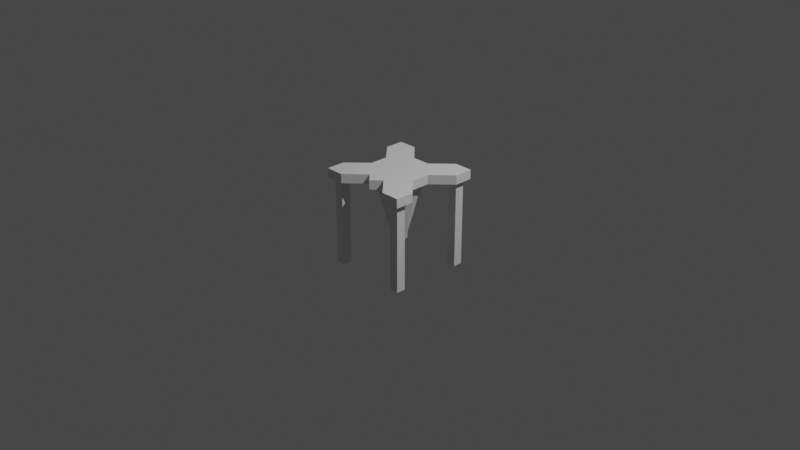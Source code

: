 # Source: miner.blend  (saved by Blender 3.0.42; exported with 4.5.12 LTS)
import bpy
from mathutils import Matrix  # noqa: F401  (used for matrix-valued properties, if any)

bpy.ops.wm.read_factory_settings(use_empty=True)
scene = bpy.context.scene
scene.name = 'Scene'

# ---- collections
col_collection = bpy.data.collections.new('Collection'); scene.collection.children.link(col_collection)

# ---- world
world_world = bpy.data.worlds.new('World'); scene.world = world_world
world_world.use_nodes = True; world_world.node_tree.nodes.clear()
_N = world_world.node_tree.nodes; _L = world_world.node_tree.links
n0 = _N.new('ShaderNodeOutputWorld'); n0.name = 'World Output'; n0.location = (300, 300)
n1 = _N.new('ShaderNodeBackground'); n1.name = 'Background'; n1.location = (10, 300)
n1.inputs[0].default_value = (0.05088, 0.05088, 0.05088, 1.0)
_L.new(n1.outputs[0], n0.inputs[0])
n0.is_active_output = True
world_world.color = (0.05088, 0.05088, 0.05088)
world_world.use_sun_shadow = False
world_world.sun_shadow_jitter_overblur = 0.0

# ---- cameras
cam_camera = bpy.data.cameras.new('Camera')
cam_camera.clip_end = 100.0
cam_camera.ortho_scale = 7.314

# ---- lights
light_light = bpy.data.lights.new('Light', 'POINT')
light_light.transmission_factor = 0.0
light_light.energy = 1000.0
light_light.shadow_soft_size = 0.1
light_light.shadow_maximum_resolution = 0.006
light_light.use_absolute_resolution = True

# ---- meshes
me_cone_001 = bpy.data.meshes.new('Cone.001')
me_cone_001.from_pydata([(0.0, 0.25, -0.45), (0.09567, 0.231, -0.45), (0.1768, 0.1768, -0.45), (0.231, 0.09567, -0.45), (0.25, -1.093e-08, -0.45), (0.231, -0.09567, -0.45), (0.1768, -0.1768, -0.45), (0.09567, -0.231, -0.45), (-2.186e-08, -0.25, -0.45), (-0.09567, -0.231, -0.45), (-0.1768, -0.1768, -0.45), (-0.231, -0.09567, -0.45), (-0.25, 2.981e-09, -0.45), (-0.231, 0.09567, -0.45), (-0.1768, 0.1768, -0.45), (-0.09567, 0.231, -0.45), (0.0, 0.0, 0.45)], [], [(0, 16, 1), (1, 16, 2), (2, 16, 3), (3, 16, 4), (4, 16, 5), (5, 16, 6), (6, 16, 7), (7, 16, 8), (8, 16, 9), (9, 16, 10), (10, 16, 11), (11, 16, 12), (12, 16, 13), (13, 16, 14), (0, 1, 2, 3, 4, 5, 6, 7, 8, 9, 10, 11, 12, 13, 14, 15), (14, 16, 15), (15, 16, 0)])
_uv = me_cone_001.uv_layers.new(name='UVMap')
_uv.uv.foreach_set('vector', [0.25, 0.49, 0.25, 0.25, 0.3418, 0.4717, 0.3418, 0.4717, 0.25, 0.25, 0.4197, 0.4197, 0.4197, 0.4197, 0.25, 0.25, 0.4717, 0.3418, 0.4717, 0.3418, 0.25, 0.25, 0.49, 0.25, 0.49, 0.25, 0.25, 0.25, 0.4717, 0.1582, 0.4717, 0.1582, 0.25, 0.25, 0.4197, 0.08029, 0.4197, 0.08029, 0.25, 0.25, 0.3418, 0.02827, 0.3418, 0.02827, 0.25, 0.25, 0.25, 0.01, 0.25, 0.01, 0.25, 0.25, 0.1582, 0.02827, 0.1582, 0.02827, 0.25, 0.25, 0.08029, 0.08029, 0.08029, 0.08029, 0.25, 0.25, 0.02827, 0.1582, 0.02827, 0.1582, 0.25, 0.25, 0.01, 0.25, 0.01, 0.25, 0.25, 0.25, 0.02827, 0.3418, 0.02827, 0.3418, 0.25, 0.25, 0.08029, 0.4197, 0.75, 0.49, 0.8418, 0.4717, 0.9197, 0.4197, 0.9717, 0.3418, 0.99, 0.25, 0.9717, 0.1582, 0.9197, 0.08029, 0.8418, 0.02827, 0.75, 0.01, 0.6582, 0.02827, 0.5803, 0.08029, 0.5283, 0.1582, 0.51, 0.25, 0.5283, 0.3418, 0.5803, 0.4197, 0.6582, 0.4717, 0.08029, 0.4197, 0.25, 0.25, 0.1582, 0.4717, 0.1582, 0.4717, 0.25, 0.25, 0.25, 0.49])
me_cone_001.use_remesh_fix_poles = True
me_cone_001.use_remesh_preserve_attributes = False
me_cone_001.update()
me_cube_010 = bpy.data.meshes.new('Cube.010')
me_cube_010.from_pydata([(-0.5, -0.5, -0.5), (-0.5, -0.5, 0.5), (-0.5, 0.5, -0.5), (-0.5, 0.5, 0.5), (0.5, -0.5, -0.5), (0.5, -0.5, 0.5), (0.5, 0.5, -0.5), (0.5, 0.5, 0.5), (0.3, 0.5, -0.5), (-0.3, 0.5, -0.5), (-0.3, 0.5, 0.5), (0.3, 0.5, 0.5), (-0.3, -0.5, -0.5), (0.3, -0.5, -0.5), (0.3, -0.5, 0.5), (-0.3, -0.5, 0.5), (-0.5, 0.3, -0.5), (-0.5, -0.3, -0.5), (-0.5, -0.3, 0.5), (-0.5, 0.3, 0.5), (0.5, -0.3, -0.5), (0.5, 0.3, -0.5), (0.5, 0.3, 0.5), (0.5, -0.3, 0.5), (0.3, 0.3, 0.5), (0.3, 0.1, 0.5), (0.3, -0.1, 0.5), (0.3, -0.3, 0.5), (0.1, 0.3, 0.5), (0.1, 0.1, 0.5), (0.1, -0.1, 0.5), (0.1, -0.3, 0.5), (-0.1, 0.3, 0.5), (-0.1, 0.1, 0.5), (-0.1, -0.1, 0.5), (-0.1, -0.3, 0.5), (-0.3, 0.3, 0.5), (-0.3, 0.1, 0.5), (-0.3, -0.1, 0.5), (-0.3, -0.3, 0.5), (-0.3, 0.3, -0.5), (-0.3, 0.1, -0.5), (-0.3, -0.1, -0.5), (-0.3, -0.3, -0.5), (-0.1, 0.3, -0.5), (-0.1, 0.1, -0.5), (-0.1, -0.1, -0.5), (-0.1, -0.3, -0.5), (0.1, 0.3, -0.5), (0.1, 0.1, -0.5), (0.1, -0.1, -0.5), (0.1, -0.3, -0.5), (0.3, 0.3, -0.5), (0.3, 0.1, -0.5), (0.3, -0.1, -0.5), (0.3, -0.3, -0.5), (0.2, 3.725e-08, -0.5), (1.341e-07, 0.2, -0.5), (-3.725e-08, 0.2, 0.5), (0.2, -5.215e-08, 0.5), (1.192e-07, -0.2, -0.5), (-0.2, -1.49e-08, 0.5), (-0.2, 1.49e-08, -0.5), (2.235e-08, -0.2, 0.5), (0.0, -0.4, -0.5), (0.0, -0.4, 0.5)], [], [(16, 19, 3, 2), (8, 11, 7, 6), (20, 23, 5, 4), (12, 15, 1, 0), (55, 20, 4, 13), (39, 18, 1, 15), (23, 27, 14, 5), (27, 31, 14), (35, 39, 15), (17, 43, 12, 0), (43, 47, 12), (51, 55, 13), (4, 5, 14, 13), (2, 3, 10, 9), (48, 52, 53, 49), (49, 53, 56), (50, 54, 55, 51), (44, 48, 57), (45, 49, 50, 46), (46, 50, 60), (9, 44, 40), (40, 44, 45, 41), (41, 45, 62), (42, 46, 47, 43), (2, 9, 40, 16), (16, 40, 41), (32, 36, 37, 33), (33, 37, 61), (34, 38, 39, 35), (28, 32, 58), (29, 33, 34, 30), (30, 34, 63), (11, 28, 24), (24, 28, 29, 25), (25, 29, 59), (26, 30, 31, 27), (7, 11, 24, 22), (22, 24, 25), (10, 3, 19, 36), (36, 19, 37), (38, 18, 39), (8, 6, 21, 52), (52, 21, 53), (54, 20, 55), (6, 7, 22, 21), (0, 1, 18, 17), (47, 60, 51, 64), (50, 56, 54), (30, 26, 59), (35, 65, 31, 63), (42, 62, 46), (48, 8, 52), (33, 29, 58), (38, 34, 61), (17, 42, 43), (45, 57, 49), (57, 45, 44), (54, 56, 53), (58, 32, 33), (58, 29, 28), (49, 57, 48), (23, 26, 27), (32, 10, 36), (59, 26, 25), (56, 50, 49), (59, 29, 30), (60, 47, 46), (63, 31, 30), (63, 34, 35), (62, 42, 41), (51, 60, 50), (61, 37, 38), (46, 62, 45), (61, 34, 33), (11, 8, 48, 28), (48, 44, 32, 28), (10, 32, 44, 9), (20, 54, 26, 23), (26, 54, 53, 25), (21, 22, 25, 53), (15, 12, 47, 35), (64, 65, 35, 47), (14, 31, 51, 13), (19, 16, 41, 37), (38, 37, 41, 42), (17, 18, 38, 42), (51, 31, 65, 64)])
_uv = me_cube_010.uv_layers.new(name='UVMap')
_uv.uv.foreach_set('vector', [0.375, 0.2, 0.625, 0.2, 0.625, 0.25, 0.375, 0.25, 0.375, 0.45, 0.625, 0.45, 0.625, 0.5, 0.375, 0.5, 0.375, 0.7, 0.625, 0.7, 0.625, 0.75, 0.375, 0.75, 0.375, 0.95, 0.625, 0.95, 0.625, 1.0, 0.375, 1.0, 0.325, 0.7, 0.375, 0.7, 0.375, 0.75, 0.325, 0.75, 0.825, 0.7, 0.875, 0.7, 0.875, 0.75, 0.825, 0.75, 0.625, 0.7, 0.675, 0.7, 0.675, 0.75, 0.625, 0.75, 0.675, 0.7, 0.725, 0.7, 0.675, 0.75, 0.775, 0.7, 0.825, 0.7, 0.825, 0.75, 0.125, 0.7, 0.175, 0.7, 0.175, 0.75, 0.125, 0.75, 0.175, 0.7, 0.225, 0.7, 0.175, 0.75, 0.275, 0.7, 0.325, 0.7, 0.325, 0.75, 0.375, 0.75, 0.625, 0.75, 0.625, 0.8, 0.375, 0.8, 0.375, 0.25, 0.625, 0.25, 0.625, 0.3, 0.375, 0.3, 0.275, 0.55, 0.325, 0.55, 0.325, 0.6, 0.275, 0.6, 0.275, 0.6, 0.325, 0.6, 0.3, 0.625, 0.275, 0.65, 0.325, 0.65, 0.325, 0.7, 0.275, 0.7, 0.225, 0.55, 0.275, 0.55, 0.25, 0.575, 0.225, 0.6, 0.275, 0.6, 0.275, 0.65, 0.225, 0.65, 0.225, 0.65, 0.275, 0.65, 0.25, 0.675, 0.175, 0.5, 0.225, 0.55, 0.175, 0.55, 0.175, 0.55, 0.225, 0.55, 0.225, 0.6, 0.175, 0.6, 0.175, 0.6, 0.225, 0.6, 0.2, 0.625, 0.175, 0.65, 0.225, 0.65, 0.225, 0.7, 0.175, 0.7, 0.125, 0.5, 0.175, 0.5, 0.175, 0.55, 0.125, 0.55, 0.125, 0.55, 0.175, 0.55, 0.175, 0.6, 0.775, 0.55, 0.825, 0.55, 0.825, 0.6, 0.775, 0.6, 0.775, 0.6, 0.825, 0.6, 0.8, 0.625, 0.775, 0.65, 0.825, 0.65, 0.825, 0.7, 0.775, 0.7, 0.725, 0.55, 0.775, 0.55, 0.75, 0.575, 0.725, 0.6, 0.775, 0.6, 0.775, 0.65, 0.725, 0.65, 0.725, 0.65, 0.775, 0.65, 0.75, 0.675, 0.675, 0.5, 0.725, 0.55, 0.675, 0.55, 0.675, 0.55, 0.725, 0.55, 0.725, 0.6, 0.675, 0.6, 0.675, 0.6, 0.725, 0.6, 0.7, 0.625, 0.675, 0.65, 0.725, 0.65, 0.725, 0.7, 0.675, 0.7, 0.625, 0.5, 0.675, 0.5, 0.675, 0.55, 0.625, 0.55, 0.625, 0.55, 0.675, 0.55, 0.675, 0.6, 0.825, 0.5, 0.875, 0.5, 0.875, 0.55, 0.825, 0.55, 0.825, 0.55, 0.875, 0.55, 0.825, 0.6, 0.825, 0.65, 0.875, 0.7, 0.825, 0.7, 0.325, 0.5, 0.375, 0.5, 0.375, 0.55, 0.325, 0.55, 0.325, 0.55, 0.375, 0.55, 0.325, 0.6, 0.325, 0.65, 0.375, 0.7, 0.325, 0.7, 0.375, 0.5, 0.625, 0.5, 0.625, 0.55, 0.375, 0.55, 0.375, 0.0, 0.625, 0.0, 0.625, 0.05, 0.375, 0.05, 0.225, 0.7, 0.25, 0.675, 0.275, 0.7, 0.25, 0.7, 0.275, 0.65, 0.3, 0.625, 0.325, 0.65, 0.725, 0.65, 0.675, 0.65, 0.7, 0.625, 0.775, 0.7, 0.75, 0.7, 0.725, 0.7, 0.75, 0.675, 0.175, 0.65, 0.2, 0.625, 0.225, 0.65, 0.275, 0.55, 0.325, 0.5, 0.325, 0.55, 0.775, 0.6, 0.725, 0.6, 0.75, 0.575, 0.825, 0.65, 0.775, 0.65, 0.8, 0.625, 0.125, 0.7, 0.175, 0.65, 0.175, 0.7, 0.225, 0.6, 0.25, 0.575, 0.275, 0.6, 0.25, 0.575, 0.225, 0.6, 0.225, 0.55, 0.325, 0.65, 0.3, 0.625, 0.325, 0.6, 0.75, 0.575, 0.775, 0.55, 0.775, 0.6, 0.75, 0.575, 0.725, 0.6, 0.725, 0.55, 0.275, 0.6, 0.25, 0.575, 0.275, 0.55, 0.625, 0.7, 0.675, 0.65, 0.675, 0.7, 0.775, 0.55, 0.825, 0.5, 0.825, 0.55, 0.7, 0.625, 0.675, 0.65, 0.675, 0.6, 0.3, 0.625, 0.275, 0.65, 0.275, 0.6, 0.7, 0.625, 0.725, 0.6, 0.725, 0.65, 0.25, 0.675, 0.225, 0.7, 0.225, 0.65, 0.75, 0.675, 0.725, 0.7, 0.725, 0.65, 0.75, 0.675, 0.775, 0.65, 0.775, 0.7, 0.2, 0.625, 0.175, 0.65, 0.175, 0.6, 0.275, 0.7, 0.25, 0.675, 0.275, 0.65, 0.8, 0.625, 0.825, 0.6, 0.825, 0.65, 0.225, 0.65, 0.2, 0.625, 0.225, 0.6, 0.8, 0.625, 0.775, 0.65, 0.775, 0.6, 0.675, 0.5, 0.325, 0.5, 0.275, 0.55, 0.725, 0.55, 0.275, 0.55, 0.225, 0.55, 0.775, 0.55, 0.725, 0.55, 0.825, 0.5, 0.775, 0.55, 0.225, 0.55, 0.175, 0.5, 0.375, 0.7, 0.325, 0.65, 0.675, 0.65, 0.625, 0.7, 0.675, 0.65, 0.325, 0.65, 0.325, 0.6, 0.675, 0.6, 0.375, 0.55, 0.625, 0.55, 0.675, 0.6, 0.325, 0.6, 0.825, 0.75, 0.175, 0.75, 0.225, 0.7, 0.775, 0.7, 0.25, 0.7, 0.75, 0.7, 0.775, 0.7, 0.225, 0.7, 0.675, 0.75, 0.725, 0.7, 0.275, 0.7, 0.325, 0.75, 0.875, 0.55, 0.125, 0.55, 0.175, 0.6, 0.825, 0.6, 0.825, 0.65, 0.825, 0.6, 0.175, 0.6, 0.175, 0.65, 0.125, 0.7, 0.875, 0.7, 0.825, 0.65, 0.175, 0.65, 0.275, 0.7, 0.725, 0.7, 0.75, 0.7, 0.25, 0.7])
me_cube_010.use_remesh_fix_poles = True
me_cube_010.use_remesh_preserve_attributes = False
me_cube_010.update()
me_cube_014 = bpy.data.meshes.new('Cube.014')
me_cube_014.from_pydata([(-0.5, -0.5, -0.5), (-0.5, -0.5, 0.5), (-0.5, 0.5, -0.5), (-0.5, 0.5, 0.5), (0.5, -0.5, -0.5), (0.5, -0.5, 0.5), (0.5, 0.5, -0.5), (0.5, 0.5, 0.5)], [], [(0, 1, 3, 2), (2, 3, 7, 6), (6, 7, 5, 4), (4, 5, 1, 0), (2, 6, 4, 0), (7, 3, 1, 5)])
_uv = me_cube_014.uv_layers.new(name='UVMap')
_uv.uv.foreach_set('vector', [0.375, 0.0, 0.625, 0.0, 0.625, 0.25, 0.375, 0.25, 0.375, 0.25, 0.625, 0.25, 0.625, 0.5, 0.375, 0.5, 0.375, 0.5, 0.625, 0.5, 0.625, 0.75, 0.375, 0.75, 0.375, 0.75, 0.625, 0.75, 0.625, 1.0, 0.375, 1.0, 0.125, 0.5, 0.375, 0.5, 0.375, 0.75, 0.125, 0.75, 0.625, 0.5, 0.875, 0.5, 0.875, 0.75, 0.625, 0.75])
me_cube_014.use_remesh_fix_poles = True
me_cube_014.use_remesh_preserve_attributes = False
me_cube_014.update()
me_cube_013 = bpy.data.meshes.new('Cube.013')
me_cube_013.from_pydata([(-0.5, -0.5, -0.5), (-0.5, -0.5, 0.5), (-0.5, 0.5, -0.5), (-0.5, 0.5, 0.5), (0.5, -0.5, -0.5), (0.5, -0.5, 0.5), (0.5, 0.5, -0.5), (0.5, 0.5, 0.5)], [], [(0, 1, 3, 2), (2, 3, 7, 6), (6, 7, 5, 4), (4, 5, 1, 0), (2, 6, 4, 0), (7, 3, 1, 5)])
_uv = me_cube_013.uv_layers.new(name='UVMap')
_uv.uv.foreach_set('vector', [0.375, 0.0, 0.625, 0.0, 0.625, 0.25, 0.375, 0.25, 0.375, 0.25, 0.625, 0.25, 0.625, 0.5, 0.375, 0.5, 0.375, 0.5, 0.625, 0.5, 0.625, 0.75, 0.375, 0.75, 0.375, 0.75, 0.625, 0.75, 0.625, 1.0, 0.375, 1.0, 0.125, 0.5, 0.375, 0.5, 0.375, 0.75, 0.125, 0.75, 0.625, 0.5, 0.875, 0.5, 0.875, 0.75, 0.625, 0.75])
me_cube_013.use_remesh_fix_poles = True
me_cube_013.use_remesh_preserve_attributes = False
me_cube_013.update()
me_cube_012 = bpy.data.meshes.new('Cube.012')
me_cube_012.from_pydata([(-0.5, -0.5, -0.5), (-0.5, -0.5, 0.5), (-0.5, 0.5, -0.5), (-0.5, 0.5, 0.5), (0.5, -0.5, -0.5), (0.5, -0.5, 0.5), (0.5, 0.5, -0.5), (0.5, 0.5, 0.5)], [], [(0, 1, 3, 2), (2, 3, 7, 6), (6, 7, 5, 4), (4, 5, 1, 0), (2, 6, 4, 0), (7, 3, 1, 5)])
_uv = me_cube_012.uv_layers.new(name='UVMap')
_uv.uv.foreach_set('vector', [0.375, 0.0, 0.625, 0.0, 0.625, 0.25, 0.375, 0.25, 0.375, 0.25, 0.625, 0.25, 0.625, 0.5, 0.375, 0.5, 0.375, 0.5, 0.625, 0.5, 0.625, 0.75, 0.375, 0.75, 0.375, 0.75, 0.625, 0.75, 0.625, 1.0, 0.375, 1.0, 0.125, 0.5, 0.375, 0.5, 0.375, 0.75, 0.125, 0.75, 0.625, 0.5, 0.875, 0.5, 0.875, 0.75, 0.625, 0.75])
me_cube_012.use_remesh_fix_poles = True
me_cube_012.use_remesh_preserve_attributes = False
me_cube_012.update()
me_cube_011 = bpy.data.meshes.new('Cube.011')
me_cube_011.from_pydata([(-0.5, -0.5, -0.5), (-0.5, -0.5, 0.5), (-0.5, 0.5, -0.5), (-0.5, 0.5, 0.5), (0.5, -0.5, -0.5), (0.5, -0.5, 0.5), (0.5, 0.5, -0.5), (0.5, 0.5, 0.5)], [], [(0, 1, 3, 2), (2, 3, 7, 6), (6, 7, 5, 4), (4, 5, 1, 0), (2, 6, 4, 0), (7, 3, 1, 5)])
_uv = me_cube_011.uv_layers.new(name='UVMap')
_uv.uv.foreach_set('vector', [0.375, 0.0, 0.625, 0.0, 0.625, 0.25, 0.375, 0.25, 0.375, 0.25, 0.625, 0.25, 0.625, 0.5, 0.375, 0.5, 0.375, 0.5, 0.625, 0.5, 0.625, 0.75, 0.375, 0.75, 0.375, 0.75, 0.625, 0.75, 0.625, 1.0, 0.375, 1.0, 0.125, 0.5, 0.375, 0.5, 0.375, 0.75, 0.125, 0.75, 0.625, 0.5, 0.875, 0.5, 0.875, 0.75, 0.625, 0.75])
me_cube_011.use_remesh_fix_poles = True
me_cube_011.use_remesh_preserve_attributes = False
me_cube_011.update()

# ---- objects
ob_light = bpy.data.objects.new('Light', light_light)
ob_camera = bpy.data.objects.new('Camera', cam_camera)
ob_cone = bpy.data.objects.new('Cone', me_cone_001)
ob_cube = bpy.data.objects.new('Cube', me_cube_010)
ob_cube_001 = bpy.data.objects.new('Cube.001', me_cube_014)
ob_cube_002 = bpy.data.objects.new('Cube.002', me_cube_013)
ob_cube_003 = bpy.data.objects.new('Cube.003', me_cube_012)
ob_cube_004 = bpy.data.objects.new('Cube.004', me_cube_011)

# ---- transforms, parenting, visibility, modifiers, constraints
ob_light.location = (4.076, 1.005, 5.904)
ob_light.rotation_euler = (0.6503, 0.05522, 1.866)
ob_light.lock_rotations_4d = False
ob_light.empty_display_type = 'ARROWS'
ob_light.color = (0.0, 0.0, 0.0, 0.0)
ob_light.lineart.crease_threshold = 0.0
ob_camera.location = (7.359, -6.926, 4.958)
ob_camera.rotation_euler = (1.109, 0.0, 0.8149)
ob_camera.lock_rotations_4d = False
ob_camera.empty_display_type = 'ARROWS'
ob_camera.color = (0.0, 0.0, 0.0, 0.0)
ob_camera.display_type = 'WIRE'
ob_camera.lineart.crease_threshold = 0.0
ob_cone.location = (0.0, 0.0, 0.0)
ob_cone.rotation_euler = (0.0, 3.142, 0.0)
ob_cube.location = (0.0, 0.0, 0.5)
ob_cube.scale = (1.0, 1.0, 0.1)
ob_cube_001.location = (-0.4, -0.4, 0.0)
ob_cube_001.scale = (0.1, 0.1, 1.0)
ob_cube_002.location = (0.4, -0.4, 0.0)
ob_cube_002.scale = (0.1, 0.1, 1.0)
ob_cube_003.location = (0.4, 0.4, 0.0)
ob_cube_003.scale = (0.1, 0.1, 1.0)
ob_cube_004.location = (-0.4, 0.4, 0.0)
ob_cube_004.scale = (0.1, 0.1, 1.0)

# ---- collection membership
col_collection.objects.link(ob_light)
col_collection.objects.link(ob_camera)
col_collection.objects.link(ob_cone)
col_collection.objects.link(ob_cube)
col_collection.objects.link(ob_cube_001)
col_collection.objects.link(ob_cube_002)
col_collection.objects.link(ob_cube_003)
col_collection.objects.link(ob_cube_004)

# ---- scene / render settings (as saved in the file)
scene.camera = ob_camera
scene.frame_start = 1; scene.frame_end = 250; scene.frame_set(1)
scene.render.engine = 'BLENDER_EEVEE_NEXT'
scene.cycles.sampling_pattern = 'TABULATED_SOBOL'
scene.cycles.use_light_tree = False
scene.view_settings.view_transform = 'Filmic'
bpy.context.view_layer.update()
